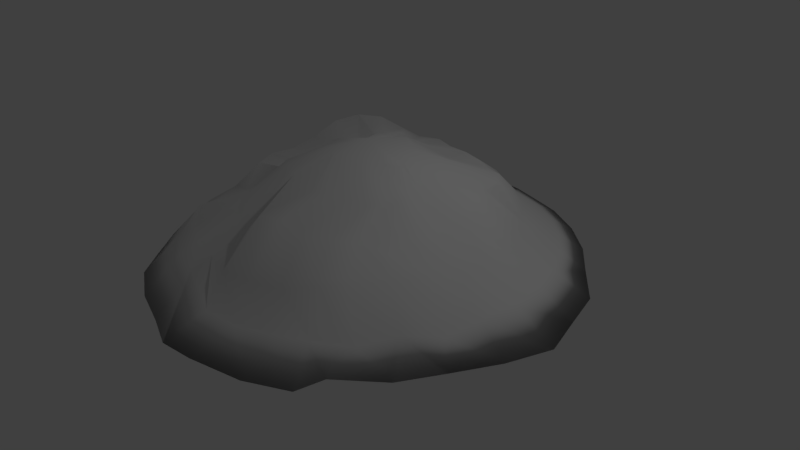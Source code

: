 # Source: snowdrift_large_2.blend  (saved by Blender 2.78.0; exported with 4.5.12 LTS)
import bpy
from mathutils import Matrix  # noqa: F401  (used for matrix-valued properties, if any)

bpy.ops.wm.read_factory_settings(use_empty=True)
scene = bpy.context.scene
scene.name = 'Scene'

# ---- collections
col_collection_1 = bpy.data.collections.new('Collection 1'); scene.collection.children.link(col_collection_1)

# ---- world
world_world = bpy.data.worlds.new('World'); scene.world = world_world
world_world.color = (0.05088, 0.05088, 0.05088)
world_world.use_sun_shadow = False
world_world.sun_shadow_jitter_overblur = 0.0
world_world.cycles.sampling_method = 'MANUAL'

# ---- cameras
cam_camera = bpy.data.cameras.new('Camera')
cam_camera.clip_end = 100.0
cam_camera.lens = 35.0
cam_camera.sensor_width = 32.0
cam_camera.sensor_height = 18.0
cam_camera.ortho_scale = 7.314
cam_camera.dof.focus_distance = 0.0
cam_camera.dof.aperture_fstop = 128.0

# ---- lights
light_lamp = bpy.data.lights.new('Lamp', 'POINT')
light_lamp.transmission_factor = 0.0
light_lamp.cutoff_distance = 30.0
light_lamp.energy = 100.0
light_lamp.shadow_buffer_clip_start = 1.001
light_lamp.shadow_soft_size = 0.1
light_lamp.shadow_maximum_resolution = 0.006
light_lamp.use_absolute_resolution = True

# ---- meshes
me_sphere = bpy.data.meshes.new('Sphere')
me_sphere.from_pydata([(0.02465, 0.1245, 1.672), (0.04531, 0.2283, 1.503), (0.07382, 0.3389, 1.398), (0.09782, 0.4569, 1.144), (0.1103, 0.5548, 0.8486), (0.1384, 0.662, 0.6477), (0.04835, 0.1172, 1.679), (0.08887, 0.2151, 1.412), (0.1448, 0.3173, 1.407), (0.1919, 0.4283, 1.063), (0.2164, 0.5226, 0.8524), (0.1993, 0.6449, 0.6477), (0.0702, 0.1055, 1.685), (0.129, 0.1936, 1.52), (0.2102, 0.2823, 1.416), (0.2189, 0.4172, 1.072), (0.3142, 0.4703, 0.856), (0.3199, 0.5804, 0.6477), (0.08934, 0.08973, 1.69), (0.1642, 0.1646, 1.541), (0.2675, 0.2678, 1.424), (0.2948, 0.3548, 1.081), (0.3999, 0.4, 0.8591), (0.4257, 0.4936, 0.6477), (0.1051, 0.0705, 1.694), (0.1931, 0.1293, 1.606), (0.3146, 0.2104, 1.43), (0.3572, 0.2788, 1.053), (0.4703, 0.3143, 0.8617), (0.5125, 0.3878, 0.6477), (0.1468, 0.04856, 1.697), (0.2146, 0.08909, 1.61), (0.3197, 0.1449, 1.434), (0.4035, 0.192, 1.058), (0.5226, 0.2165, 0.8636), (0.6155, 0.2671, 0.6477), (0.154, 0.02476, 1.699), (0.2278, 0.04542, 1.613), (0.3711, 0.07389, 1.437), (0.4619, 0.09789, 1.062), (0.5547, 0.1104, 0.8647), (0.6552, 0.1362, 0.6477), (0.174, -9.109e-08, 1.7), (0.2322, -8.52e-08, 1.614), (0.3784, -8.252e-08, 1.372), (0.4716, -8.45e-08, 1.097), (0.5656, -9.144e-08, 0.8651), (0.698, -5.118e-08, 0.6477), (0.1715, -0.02476, 1.699), (0.2685, -0.04542, 1.541), (0.3711, -0.07389, 1.292), (0.4619, -0.09789, 1.096), (0.5547, -0.1104, 0.8647), (0.6529, -0.1362, 0.6477), (0.1914, -0.04856, 1.697), (0.2553, -0.08909, 1.538), (0.3496, -0.1449, 1.329), (0.4334, -0.192, 1.185), (0.5226, -0.2165, 0.7942), (0.5861, -0.2671, 0.6477), (0.1527, -0.0705, 1.694), (0.2594, -0.1293, 1.534), (0.3146, -0.2104, 1.245), (0.3871, -0.2788, 1.18), (0.4703, -0.3143, 0.8617), (0.5216, -0.3878, 0.6477), (0.1194, -0.08973, 1.69), (0.2507, -0.1646, 1.528), (0.2675, -0.2678, 1.318), (0.3247, -0.3548, 1.173), (0.3999, -0.4, 0.7898), (0.4031, -0.4936, 0.6477), (0.1003, -0.1055, 1.685), (0.2185, -0.1936, 1.52), (0.2102, -0.3149, 1.35), (0.2786, -0.4172, 1.164), (0.3142, -0.4703, 0.8098), (0.3878, -0.5804, 0.6477), (0.04835, -0.1172, 1.679), (0.1551, -0.2151, 1.512), (0.1448, -0.3499, 1.342), (0.1919, -0.4636, 1.071), (0.2164, -0.5226, 0.8062), (0.2671, -0.6449, 0.6477), (0.02465, -0.1245, 1.672), (0.08606, -0.2283, 1.503), (0.07382, -0.3715, 1.398), (0.09782, -0.4921, 1.061), (0.1103, -0.5548, 0.7792), (0.1045, -0.6846, 0.6477), (-6.922e-08, -0.1269, 1.666), (0.04075, -0.2328, 1.494), (-3.49e-08, -0.3788, 1.388), (-7.762e-08, -0.5018, 1.05), (-1.051e-07, -0.5657, 0.7752), (-1.209e-08, -0.698, 0.6477), (-0.02465, -0.1094, 1.659), (-0.04531, -0.2283, 1.557), (-0.07382, -0.3715, 1.178), (-0.09782, -0.4759, 1.039), (-0.1103, -0.5385, 0.9446), (-0.109, -0.6575, 0.6477), (-0.04835, -0.1022, 1.652), (-0.08887, -0.2151, 1.548), (-0.1448, -0.3499, 1.169), (-0.1919, -0.4636, 1.028), (-0.2164, -0.5063, 0.9407), (-0.24, -0.6177, 0.6477), (-1.969e-07, -2.947e-07, 1.735), (-0.0702, -0.07535, 1.647), (-0.129, -0.1936, 1.54), (-0.2102, -0.3149, 1.16), (-0.2786, -0.4172, 1.019), (-0.3142, -0.454, 0.9372), (-0.3607, -0.5532, 0.6477), (-0.08934, -0.07465, 1.641), (-0.1642, -0.1646, 1.532), (-0.2675, -0.2678, 1.153), (-0.3546, -0.3548, 1.094), (-0.3999, -0.3837, 0.8647), (-0.4348, -0.4664, 0.6477), (-0.1051, -0.05542, 1.637), (-0.1931, -0.1293, 1.392), (-0.3146, -0.2104, 1.146), (-0.3626, -0.2788, 1.087), (-0.4703, -0.3143, 0.8621), (-0.5216, -0.3607, 0.6477), (-0.1167, -0.03348, 1.634), (-0.2146, -0.08909, 1.311), (-0.3333, -0.1449, 1.342), (-0.409, -0.192, 1.082), (-0.5226, -0.2165, 0.8602), (-0.5861, -0.24, 0.6477), (-0.1239, -0.02476, 1.632), (-0.2278, -0.04542, 1.25), (-0.3711, -0.07389, 1.34), (-0.4375, -0.09789, 1.079), (-0.5547, -0.1104, 0.8244), (-0.6529, -0.1362, 0.6477), (-0.1264, -7.825e-08, 1.631), (-0.2322, -5.815e-08, 1.307), (-0.3621, -5.763e-08, 1.339), (-0.4471, 1.578e-08, 1.078), (-0.5656, 4.223e-08, 0.824), (-0.6664, -8.496e-08, 0.6477), (-0.1239, 0.02476, 1.574), (-0.2278, 0.04542, 1.308), (-0.3385, 0.07389, 1.423), (-0.4375, 0.09789, 1.079), (-0.5547, 0.1104, 0.8244), (-0.6529, 0.1362, 0.6477), (-0.1167, 0.04856, 1.576), (-0.2146, 0.08909, 1.388), (-0.317, 0.1449, 1.543), (-0.4633, 0.192, 1.082), (-0.5226, 0.2165, 0.8256), (-0.5951, 0.2671, 0.6477), (-0.1051, 0.0705, 1.579), (-0.1931, 0.1293, 1.392), (-0.282, 0.2104, 1.581), (-0.4169, 0.2788, 1.087), (-0.4703, 0.3143, 0.8275), (-0.5397, 0.3878, 0.6477), (-0.08934, 0.08973, 1.584), (-0.1642, 0.1646, 1.532), (-0.235, 0.2678, 1.554), (-0.3546, 0.3195, 1.094), (-0.3999, 0.4, 0.83), (-0.4529, 0.4936, 0.6477), (-0.0702, 0.1055, 1.647), (-0.129, 0.1936, 1.54), (-0.1776, 0.3149, 1.444), (-0.2786, 0.3819, 1.102), (-0.3142, 0.435, 0.8331), (-0.3471, 0.5804, 0.6477), (-0.04835, 0.1172, 1.595), (-0.08887, 0.2151, 1.548), (-0.1448, 0.3499, 1.369), (-0.1919, 0.4283, 1.036), (-0.2164, 0.4873, 0.8367), (-0.2671, 0.6449, 0.6477), (-0.02465, 0.1245, 1.509), (-0.04531, 0.2283, 1.498), (-0.07382, 0.3715, 1.379), (-0.09782, 0.4569, 1.047), (-0.1103, 0.5195, 0.8406), (-0.1181, 0.7072, 0.6477), (-3.711e-08, 0.1269, 1.608), (4.173e-09, 0.2328, 1.508), (2.549e-08, 0.3462, 1.388), (5.428e-08, 0.4665, 1.058), (1.401e-07, 0.5304, 0.8446), (-1.209e-08, 0.698, 0.6477)], [], [(187, 108, 0), (188, 187, 0, 1), (189, 188, 1, 2), (190, 189, 2, 3), (191, 190, 3, 4), (192, 191, 4, 5), (5, 4, 10, 11), (0, 108, 6), (1, 0, 6, 7), (2, 1, 7, 8), (3, 2, 8, 9), (4, 3, 9, 10), (8, 7, 13, 14), (9, 8, 14, 15), (10, 9, 15, 16), (11, 10, 16, 17), (6, 108, 12), (7, 6, 12, 13), (12, 108, 18), (13, 12, 18, 19), (14, 13, 19, 20), (15, 14, 20, 21), (16, 15, 21, 22), (17, 16, 22, 23), (20, 19, 25, 26), (21, 20, 26, 27), (22, 21, 27, 28), (23, 22, 28, 29), (18, 108, 24), (19, 18, 24, 25), (24, 108, 30), (25, 24, 30, 31), (26, 25, 31, 32), (27, 26, 32, 33), (28, 27, 33, 34), (29, 28, 34, 35), (33, 32, 38, 39), (34, 33, 39, 40), (35, 34, 40, 41), (30, 108, 36), (31, 30, 36, 37), (32, 31, 37, 38), (36, 108, 42), (37, 36, 42, 43), (38, 37, 43, 44), (39, 38, 44, 45), (40, 39, 45, 46), (41, 40, 46, 47), (45, 44, 50, 51), (46, 45, 51, 52), (47, 46, 52, 53), (42, 108, 48), (43, 42, 48, 49), (44, 43, 49, 50), (48, 108, 54), (49, 48, 54, 55), (50, 49, 55, 56), (51, 50, 56, 57), (52, 51, 57, 58), (53, 52, 58, 59), (58, 57, 63, 64), (59, 58, 64, 65), (54, 108, 60), (55, 54, 60, 61), (56, 55, 61, 62), (57, 56, 62, 63), (61, 60, 66, 67), (62, 61, 67, 68), (63, 62, 68, 69), (64, 63, 69, 70), (65, 64, 70, 71), (60, 108, 66), (71, 70, 76, 77), (66, 108, 72), (67, 66, 72, 73), (68, 67, 73, 74), (69, 68, 74, 75), (70, 69, 75, 76), (73, 72, 78, 79), (74, 73, 79, 80), (75, 74, 80, 81), (76, 75, 81, 82), (77, 76, 82, 83), (72, 108, 78), (83, 82, 88, 89), (78, 108, 84), (79, 78, 84, 85), (80, 79, 85, 86), (81, 80, 86, 87), (82, 81, 87, 88), (86, 85, 91, 92), (87, 86, 92, 93), (88, 87, 93, 94), (89, 88, 94, 95), (84, 108, 90), (85, 84, 90, 91), (90, 108, 96), (91, 90, 96, 97), (92, 91, 97, 98), (93, 92, 98, 99), (94, 93, 99, 100), (95, 94, 100, 101), (98, 97, 103, 104), (99, 98, 104, 105), (100, 99, 105, 106), (101, 100, 106, 107), (96, 108, 102), (97, 96, 102, 103), (102, 108, 109), (103, 102, 109, 110), (104, 103, 110, 111), (105, 104, 111, 112), (106, 105, 112, 113), (107, 106, 113, 114), (112, 111, 117, 118), (113, 112, 118, 119), (114, 113, 119, 120), (109, 108, 115), (110, 109, 115, 116), (111, 110, 116, 117), (115, 108, 121), (116, 115, 121, 122), (117, 116, 122, 123), (118, 117, 123, 124), (119, 118, 124, 125), (120, 119, 125, 126), (125, 124, 130, 131), (126, 125, 131, 132), (121, 108, 127), (122, 121, 127, 128), (123, 122, 128, 129), (124, 123, 129, 130), (127, 108, 133), (128, 127, 133, 134), (129, 128, 134, 135), (130, 129, 135, 136), (131, 130, 136, 137), (132, 131, 137, 138), (137, 136, 142, 143), (138, 137, 143, 144), (133, 108, 139), (134, 133, 139, 140), (135, 134, 140, 141), (136, 135, 141, 142), (140, 139, 145, 146), (141, 140, 146, 147), (142, 141, 147, 148), (143, 142, 148, 149), (144, 143, 149, 150), (139, 108, 145), (150, 149, 155, 156), (145, 108, 151), (146, 145, 151, 152), (147, 146, 152, 153), (148, 147, 153, 154), (149, 148, 154, 155), (152, 151, 157, 158), (153, 152, 158, 159), (154, 153, 159, 160), (155, 154, 160, 161), (156, 155, 161, 162), (151, 108, 157), (162, 161, 167, 168), (157, 108, 163), (158, 157, 163, 164), (159, 158, 164, 165), (160, 159, 165, 166), (161, 160, 166, 167), (165, 164, 170, 171), (166, 165, 171, 172), (167, 166, 172, 173), (168, 167, 173, 174), (163, 108, 169), (164, 163, 169, 170), (169, 108, 175), (170, 169, 175, 176), (171, 170, 176, 177), (172, 171, 177, 178), (173, 172, 178, 179), (174, 173, 179, 180), (178, 177, 183, 184), (179, 178, 184, 185), (180, 179, 185, 186), (175, 108, 181), (176, 175, 181, 182), (177, 176, 182, 183), (11, 17, 23, 29, 35, 41, 47, 53, 59, 65, 71, 77, 83, 89, 95, 101, 107, 114, 120, 126, 132, 138, 144, 150, 156, 162, 168, 174, 180, 186, 192, 5), (181, 108, 187), (182, 181, 187, 188), (183, 182, 188, 189), (184, 183, 189, 190), (185, 184, 190, 191), (186, 185, 191, 192)])
me_sphere.polygons.foreach_set('use_smooth', [True] * 193)
me_sphere.use_remesh_preserve_volume = False
me_sphere.use_remesh_preserve_attributes = False
me_sphere.use_mirror_vertex_groups = False
me_sphere.update()

# ---- objects
ob_sphere = bpy.data.objects.new('Sphere', me_sphere)
ob_lamp = bpy.data.objects.new('Lamp', light_lamp)
ob_camera = bpy.data.objects.new('Camera', cam_camera)

# ---- transforms, parenting, visibility, modifiers, constraints
ob_sphere.location = (0.0, 0.0, -0.933)
ob_sphere.scale = (4.252, 4.252, 1.453)
ob_sphere.lineart.crease_threshold = 0.0
ob_lamp.location = (4.076, 1.005, 5.904)
ob_lamp.rotation_euler = (0.6503, 0.05522, 1.866)
ob_lamp.lock_rotations_4d = False
ob_lamp.empty_display_type = 'ARROWS'
ob_lamp.color = (0.0, 0.0, 0.0, 0.0)
ob_lamp.hide_viewport = True
ob_lamp.lineart.crease_threshold = 0.0
ob_camera.location = (7.481, -6.508, 5.344)
ob_camera.rotation_euler = (1.109, 0.0, 0.8149)
ob_camera.lock_rotations_4d = False
ob_camera.empty_display_type = 'ARROWS'
ob_camera.color = (0.0, 0.0, 0.0, 0.0)
ob_camera.hide_viewport = True
ob_camera.display_type = 'WIRE'
ob_camera.lineart.crease_threshold = 0.0

# ---- collection membership
col_collection_1.objects.link(ob_sphere)
col_collection_1.objects.link(ob_lamp)
col_collection_1.objects.link(ob_camera)

# ---- scene / render settings (as saved in the file)
scene.camera = ob_camera
scene.frame_start = 1; scene.frame_end = 250; scene.frame_set(1)
scene.render.engine = 'BLENDER_EEVEE_NEXT'
scene.render.resolution_percentage = 50
scene.render.dither_intensity = 0.0
scene.cycles.use_denoising = False
scene.cycles.samples = 128
scene.cycles.sampling_pattern = 'TABULATED_SOBOL'
scene.cycles.light_sampling_threshold = 0.0
scene.cycles.use_adaptive_sampling = False
scene.cycles.use_light_tree = False
scene.cycles.blur_glossy = 0.0
scene.cycles.sample_clamp_indirect = 0.0
scene.view_settings.view_transform = 'Standard'
scene.unit_settings.scale_length = 0.3048
bpy.context.view_layer.update()
